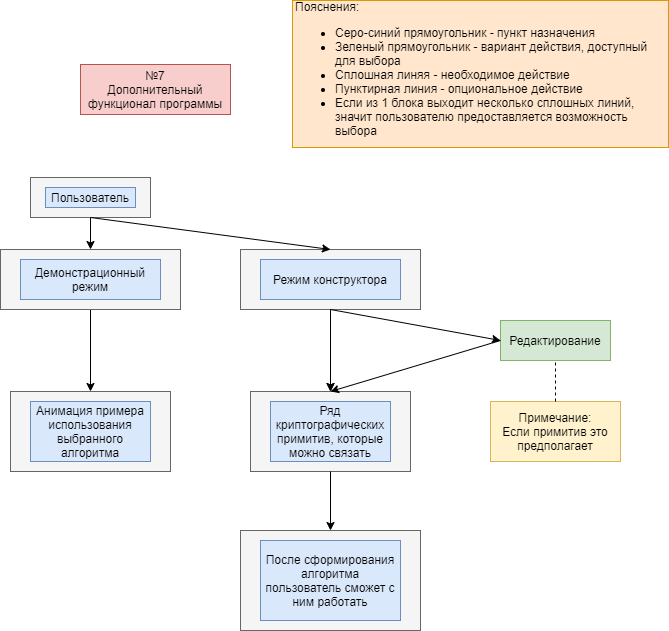

The diagram above was exported from draw.io. Its source (the exported page's mxGraphModel, read from the mxfile embedded in the PNG):
<mxGraphModel dx="1408" dy="614" grid="1" gridSize="10" guides="1" tooltips="1" connect="1" arrows="1" fold="1" page="1" pageScale="1" pageWidth="827" pageHeight="1169" math="0" shadow="0">
  <root>
    <mxCell id="HSKc6cPFvbTPlZbnLu8B-0" />
    <mxCell id="HSKc6cPFvbTPlZbnLu8B-1" parent="HSKc6cPFvbTPlZbnLu8B-0" />
    <mxCell id="MPP90D0uB1ICIc5IC_aW-0" value="" style="rounded=0;whiteSpace=wrap;html=1;fillColor=#f5f5f5;strokeColor=#666666;fontColor=#333333;" vertex="1" parent="HSKc6cPFvbTPlZbnLu8B-1">
      <mxGeometry x="100" y="317" width="120" height="40" as="geometry" />
    </mxCell>
    <mxCell id="MPP90D0uB1ICIc5IC_aW-1" value="№7&lt;br&gt;Дополнительный функционал программы" style="text;html=1;strokeColor=#b85450;fillColor=#f8cecc;align=center;verticalAlign=middle;whiteSpace=wrap;rounded=0;" vertex="1" parent="HSKc6cPFvbTPlZbnLu8B-1">
      <mxGeometry x="150" y="204" width="150" height="50" as="geometry" />
    </mxCell>
    <mxCell id="MPP90D0uB1ICIc5IC_aW-2" value="Пользователь" style="text;html=1;strokeColor=#6c8ebf;fillColor=#dae8fc;align=center;verticalAlign=middle;whiteSpace=wrap;rounded=0;" vertex="1" parent="HSKc6cPFvbTPlZbnLu8B-1">
      <mxGeometry x="115" y="327" width="90" height="20" as="geometry" />
    </mxCell>
    <mxCell id="MPP90D0uB1ICIc5IC_aW-3" value="" style="rounded=0;whiteSpace=wrap;html=1;fillColor=#f5f5f5;strokeColor=#666666;fontColor=#333333;" vertex="1" parent="HSKc6cPFvbTPlZbnLu8B-1">
      <mxGeometry x="80" y="531" width="160" height="80" as="geometry" />
    </mxCell>
    <mxCell id="MPP90D0uB1ICIc5IC_aW-4" value="Анимация примера использования выбранного алгоритма" style="text;html=1;strokeColor=#6c8ebf;fillColor=#dae8fc;align=center;verticalAlign=middle;whiteSpace=wrap;rounded=0;" vertex="1" parent="HSKc6cPFvbTPlZbnLu8B-1">
      <mxGeometry x="100" y="541" width="120" height="60" as="geometry" />
    </mxCell>
    <mxCell id="MPP90D0uB1ICIc5IC_aW-16" value="" style="endArrow=classic;html=1;exitX=0.5;exitY=1;exitDx=0;exitDy=0;entryX=0.5;entryY=0;entryDx=0;entryDy=0;" edge="1" parent="HSKc6cPFvbTPlZbnLu8B-1" source="MPP90D0uB1ICIc5IC_aW-31" target="MPP90D0uB1ICIc5IC_aW-3">
      <mxGeometry width="50" height="50" relative="1" as="geometry">
        <mxPoint x="85" y="460" as="sourcePoint" />
        <mxPoint x="70" y="750" as="targetPoint" />
      </mxGeometry>
    </mxCell>
    <mxCell id="MPP90D0uB1ICIc5IC_aW-17" value="Пояснения:&lt;br&gt;&lt;ul&gt;&lt;li&gt;&lt;span&gt;Серо-синий прямоугольник - пункт назначения&lt;/span&gt;&lt;/li&gt;&lt;li&gt;&lt;span&gt;Зеленый прямоугольник - вариант действия, доступный для выбора&lt;/span&gt;&lt;/li&gt;&lt;li&gt;&lt;span&gt;Сплошная линяя - необходимое действие&lt;/span&gt;&lt;/li&gt;&lt;li&gt;&lt;span&gt;Пунктирная линия - опциональное действие&lt;/span&gt;&lt;/li&gt;&lt;li&gt;&lt;span&gt;Если из 1 блока выходит несколько сплошных линий, значит пользователю предоставляется возможность выбора&lt;/span&gt;&lt;/li&gt;&lt;/ul&gt;" style="text;html=1;strokeColor=#d79b00;fillColor=#ffe6cc;align=left;verticalAlign=middle;whiteSpace=wrap;rounded=0;" vertex="1" parent="HSKc6cPFvbTPlZbnLu8B-1">
      <mxGeometry x="362" y="140" width="376" height="147" as="geometry" />
    </mxCell>
    <mxCell id="MPP90D0uB1ICIc5IC_aW-31" value="" style="rounded=0;whiteSpace=wrap;html=1;fillColor=#f5f5f5;strokeColor=#666666;fontColor=#333333;" vertex="1" parent="HSKc6cPFvbTPlZbnLu8B-1">
      <mxGeometry x="70" y="389" width="180" height="60" as="geometry" />
    </mxCell>
    <mxCell id="MPP90D0uB1ICIc5IC_aW-32" value="" style="endArrow=classic;html=1;exitX=0.5;exitY=1;exitDx=0;exitDy=0;entryX=0.5;entryY=0;entryDx=0;entryDy=0;" edge="1" parent="HSKc6cPFvbTPlZbnLu8B-1" source="MPP90D0uB1ICIc5IC_aW-0" target="MPP90D0uB1ICIc5IC_aW-31">
      <mxGeometry width="50" height="50" relative="1" as="geometry">
        <mxPoint x="160" y="357" as="sourcePoint" />
        <mxPoint x="160" y="490" as="targetPoint" />
      </mxGeometry>
    </mxCell>
    <mxCell id="MPP90D0uB1ICIc5IC_aW-33" value="Демонстрационный режим" style="text;html=1;strokeColor=#6c8ebf;fillColor=#dae8fc;align=center;verticalAlign=middle;whiteSpace=wrap;rounded=0;" vertex="1" parent="HSKc6cPFvbTPlZbnLu8B-1">
      <mxGeometry x="90" y="399" width="140" height="40" as="geometry" />
    </mxCell>
    <mxCell id="MPP90D0uB1ICIc5IC_aW-34" value="" style="rounded=0;whiteSpace=wrap;html=1;fillColor=#f5f5f5;strokeColor=#666666;fontColor=#333333;" vertex="1" parent="HSKc6cPFvbTPlZbnLu8B-1">
      <mxGeometry x="310" y="389" width="180" height="60" as="geometry" />
    </mxCell>
    <mxCell id="MPP90D0uB1ICIc5IC_aW-35" value="Режим конструктора" style="text;html=1;strokeColor=#6c8ebf;fillColor=#dae8fc;align=center;verticalAlign=middle;whiteSpace=wrap;rounded=0;" vertex="1" parent="HSKc6cPFvbTPlZbnLu8B-1">
      <mxGeometry x="330" y="399" width="140" height="40" as="geometry" />
    </mxCell>
    <mxCell id="MPP90D0uB1ICIc5IC_aW-36" value="" style="endArrow=classic;html=1;exitX=0.5;exitY=1;exitDx=0;exitDy=0;entryX=0.5;entryY=0;entryDx=0;entryDy=0;" edge="1" parent="HSKc6cPFvbTPlZbnLu8B-1" source="MPP90D0uB1ICIc5IC_aW-0" target="MPP90D0uB1ICIc5IC_aW-34">
      <mxGeometry width="50" height="50" relative="1" as="geometry">
        <mxPoint x="170" y="367" as="sourcePoint" />
        <mxPoint x="170" y="399" as="targetPoint" />
      </mxGeometry>
    </mxCell>
    <mxCell id="MPP90D0uB1ICIc5IC_aW-38" value="" style="rounded=0;whiteSpace=wrap;html=1;fillColor=#f5f5f5;strokeColor=#666666;fontColor=#333333;" vertex="1" parent="HSKc6cPFvbTPlZbnLu8B-1">
      <mxGeometry x="320" y="531" width="160" height="80" as="geometry" />
    </mxCell>
    <mxCell id="MPP90D0uB1ICIc5IC_aW-39" value="Ряд криптографических примитив, которые можно связать" style="text;html=1;strokeColor=#6c8ebf;fillColor=#dae8fc;align=center;verticalAlign=middle;whiteSpace=wrap;rounded=0;" vertex="1" parent="HSKc6cPFvbTPlZbnLu8B-1">
      <mxGeometry x="340" y="541" width="120" height="60" as="geometry" />
    </mxCell>
    <mxCell id="MPP90D0uB1ICIc5IC_aW-40" value="" style="endArrow=classic;html=1;exitX=0.5;exitY=1;exitDx=0;exitDy=0;entryX=0.5;entryY=0;entryDx=0;entryDy=0;" edge="1" parent="HSKc6cPFvbTPlZbnLu8B-1" source="MPP90D0uB1ICIc5IC_aW-34" target="MPP90D0uB1ICIc5IC_aW-38">
      <mxGeometry width="50" height="50" relative="1" as="geometry">
        <mxPoint x="400" y="500" as="sourcePoint" />
        <mxPoint x="120" y="631" as="targetPoint" />
      </mxGeometry>
    </mxCell>
    <mxCell id="MPP90D0uB1ICIc5IC_aW-41" value="Редактирование" style="text;html=1;strokeColor=#82b366;fillColor=#d5e8d4;align=center;verticalAlign=middle;whiteSpace=wrap;rounded=0;" vertex="1" parent="HSKc6cPFvbTPlZbnLu8B-1">
      <mxGeometry x="570" y="460" width="110" height="40" as="geometry" />
    </mxCell>
    <mxCell id="MPP90D0uB1ICIc5IC_aW-43" value="" style="endArrow=classic;html=1;exitX=0.5;exitY=1;exitDx=0;exitDy=0;entryX=0.5;entryY=0;entryDx=0;entryDy=0;" edge="1" parent="HSKc6cPFvbTPlZbnLu8B-1">
      <mxGeometry width="50" height="50" relative="1" as="geometry">
        <mxPoint x="400" y="449" as="sourcePoint" />
        <mxPoint x="400" y="531" as="targetPoint" />
      </mxGeometry>
    </mxCell>
    <mxCell id="MPP90D0uB1ICIc5IC_aW-44" value="" style="endArrow=classic;html=1;exitX=0.5;exitY=1;exitDx=0;exitDy=0;entryX=0;entryY=0.5;entryDx=0;entryDy=0;" edge="1" parent="HSKc6cPFvbTPlZbnLu8B-1" source="MPP90D0uB1ICIc5IC_aW-34" target="MPP90D0uB1ICIc5IC_aW-41">
      <mxGeometry width="50" height="50" relative="1" as="geometry">
        <mxPoint x="410" y="459" as="sourcePoint" />
        <mxPoint x="410" y="541" as="targetPoint" />
      </mxGeometry>
    </mxCell>
    <mxCell id="MPP90D0uB1ICIc5IC_aW-45" value="" style="endArrow=classic;html=1;exitX=0;exitY=0.5;exitDx=0;exitDy=0;entryX=0.5;entryY=0;entryDx=0;entryDy=0;" edge="1" parent="HSKc6cPFvbTPlZbnLu8B-1" source="MPP90D0uB1ICIc5IC_aW-41" target="MPP90D0uB1ICIc5IC_aW-38">
      <mxGeometry width="50" height="50" relative="1" as="geometry">
        <mxPoint x="420" y="469" as="sourcePoint" />
        <mxPoint x="420" y="551" as="targetPoint" />
      </mxGeometry>
    </mxCell>
    <mxCell id="MPP90D0uB1ICIc5IC_aW-46" value="Примечание:&lt;br&gt;Если примитив это предполагает" style="text;html=1;strokeColor=#d6b656;fillColor=#fff2cc;align=center;verticalAlign=middle;whiteSpace=wrap;rounded=0;" vertex="1" parent="HSKc6cPFvbTPlZbnLu8B-1">
      <mxGeometry x="560" y="541" width="130" height="60" as="geometry" />
    </mxCell>
    <mxCell id="MPP90D0uB1ICIc5IC_aW-47" value="" style="endArrow=none;dashed=1;html=1;entryX=0.5;entryY=1;entryDx=0;entryDy=0;exitX=0.5;exitY=0;exitDx=0;exitDy=0;" edge="1" parent="HSKc6cPFvbTPlZbnLu8B-1" source="MPP90D0uB1ICIc5IC_aW-46" target="MPP90D0uB1ICIc5IC_aW-41">
      <mxGeometry width="50" height="50" relative="1" as="geometry">
        <mxPoint x="70" y="680" as="sourcePoint" />
        <mxPoint x="120" y="630" as="targetPoint" />
      </mxGeometry>
    </mxCell>
    <mxCell id="MPP90D0uB1ICIc5IC_aW-49" value="" style="rounded=0;whiteSpace=wrap;html=1;fillColor=#f5f5f5;strokeColor=#666666;fontColor=#333333;" vertex="1" parent="HSKc6cPFvbTPlZbnLu8B-1">
      <mxGeometry x="310" y="670" width="180" height="100" as="geometry" />
    </mxCell>
    <mxCell id="MPP90D0uB1ICIc5IC_aW-50" value="После сформирования алгоритма пользователь сможет с ним работать" style="text;html=1;strokeColor=#6c8ebf;fillColor=#dae8fc;align=center;verticalAlign=middle;whiteSpace=wrap;rounded=0;" vertex="1" parent="HSKc6cPFvbTPlZbnLu8B-1">
      <mxGeometry x="330" y="680" width="140" height="80" as="geometry" />
    </mxCell>
    <mxCell id="MPP90D0uB1ICIc5IC_aW-51" value="" style="endArrow=classic;html=1;exitX=0.5;exitY=1;exitDx=0;exitDy=0;entryX=0.5;entryY=0;entryDx=0;entryDy=0;" edge="1" parent="HSKc6cPFvbTPlZbnLu8B-1" source="MPP90D0uB1ICIc5IC_aW-38" target="MPP90D0uB1ICIc5IC_aW-49">
      <mxGeometry width="50" height="50" relative="1" as="geometry">
        <mxPoint x="410" y="459" as="sourcePoint" />
        <mxPoint x="410" y="541" as="targetPoint" />
      </mxGeometry>
    </mxCell>
  </root>
</mxGraphModel>